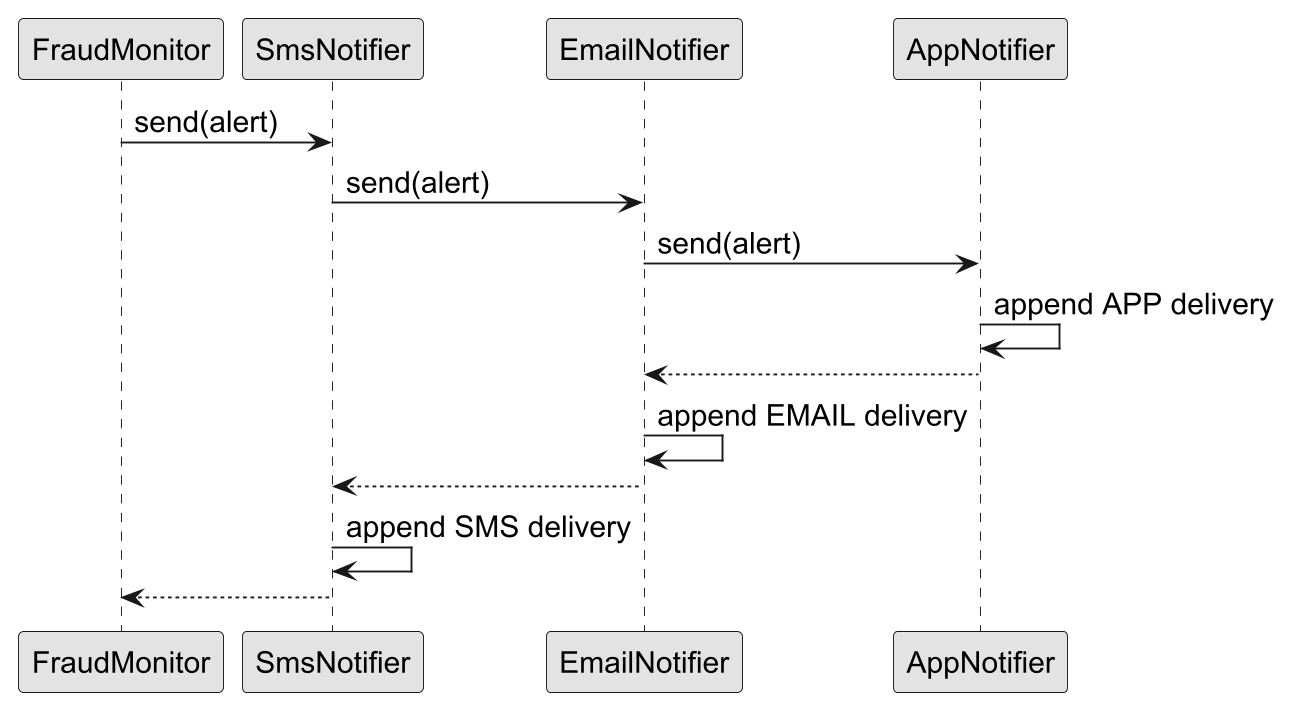

The diagram above was rendered by PlantUML. Its source (embedded in the PNG):
@startuml
!pragma layout smetana
skinparam backgroundColor white
skinparam monochrome true
skinparam shadowing false
skinparam defaultFontName Arial
skinparam defaultFontSize 16
skinparam dpi 180
participant FraudMonitor as Monitor
participant SmsNotifier as SMS
participant EmailNotifier as Email
participant AppNotifier as App
Monitor -> SMS: send(alert)
SMS -> Email: send(alert)
Email -> App: send(alert)
App -> App: append APP delivery
App --> Email
Email -> Email: append EMAIL delivery
Email --> SMS
SMS -> SMS: append SMS delivery
SMS --> Monitor
@enduml